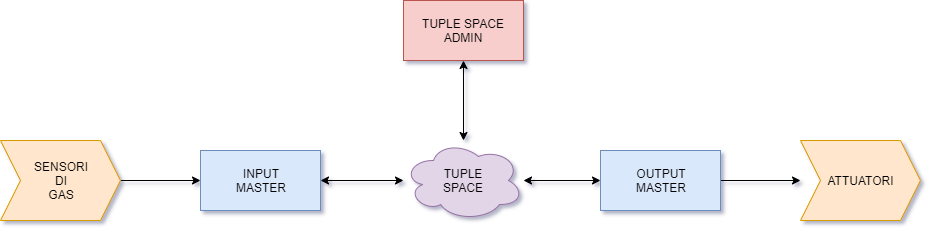

The diagram above was exported from draw.io. Its source (the exported page's mxGraphModel, read from the mxfile embedded in the PNG):
<mxGraphModel dx="1679" dy="494" grid="1" gridSize="10" guides="1" tooltips="1" connect="1" arrows="1" fold="1" page="1" pageScale="1" pageWidth="827" pageHeight="1169" math="0" shadow="0">
  <root>
    <mxCell id="0" />
    <mxCell id="1" parent="0" />
    <mxCell id="BRx1WlKKHz76T9P6J_RG-3" value="" style="edgeStyle=orthogonalEdgeStyle;rounded=0;orthogonalLoop=1;jettySize=auto;html=1;entryX=1;entryY=0.5;entryDx=0;entryDy=0;startArrow=classic;startFill=1;" parent="1" source="BRx1WlKKHz76T9P6J_RG-1" target="BRx1WlKKHz76T9P6J_RG-4" edge="1">
      <mxGeometry relative="1" as="geometry">
        <mxPoint x="273" y="240" as="targetPoint" />
      </mxGeometry>
    </mxCell>
    <mxCell id="BRx1WlKKHz76T9P6J_RG-6" value="" style="edgeStyle=orthogonalEdgeStyle;rounded=0;orthogonalLoop=1;jettySize=auto;html=1;entryX=0;entryY=0.5;entryDx=0;entryDy=0;startArrow=classic;startFill=1;" parent="1" source="BRx1WlKKHz76T9P6J_RG-1" target="BRx1WlKKHz76T9P6J_RG-10" edge="1">
      <mxGeometry relative="1" as="geometry">
        <mxPoint x="553" y="240" as="targetPoint" />
      </mxGeometry>
    </mxCell>
    <mxCell id="BRx1WlKKHz76T9P6J_RG-8" value="" style="edgeStyle=orthogonalEdgeStyle;rounded=0;orthogonalLoop=1;jettySize=auto;html=1;entryX=0.5;entryY=1;entryDx=0;entryDy=0;startArrow=classic;startFill=1;" parent="1" source="BRx1WlKKHz76T9P6J_RG-1" target="BRx1WlKKHz76T9P6J_RG-9" edge="1">
      <mxGeometry relative="1" as="geometry">
        <mxPoint x="413" y="120" as="targetPoint" />
      </mxGeometry>
    </mxCell>
    <mxCell id="BRx1WlKKHz76T9P6J_RG-1" value="TUPLE&lt;br&gt;SPACE" style="ellipse;shape=cloud;whiteSpace=wrap;html=1;fillColor=#e1d5e7;strokeColor=#9673a6;" parent="1" vertex="1">
      <mxGeometry x="353" y="200" width="120" height="80" as="geometry" />
    </mxCell>
    <mxCell id="BRx1WlKKHz76T9P6J_RG-14" value="" style="edgeStyle=orthogonalEdgeStyle;rounded=0;orthogonalLoop=1;jettySize=auto;html=1;startArrow=classic;startFill=1;endArrow=none;endFill=0;" parent="1" source="BRx1WlKKHz76T9P6J_RG-4" edge="1">
      <mxGeometry relative="1" as="geometry">
        <mxPoint x="70" y="240" as="targetPoint" />
      </mxGeometry>
    </mxCell>
    <mxCell id="BRx1WlKKHz76T9P6J_RG-4" value="INPUT&lt;br&gt;MASTER" style="rounded=0;whiteSpace=wrap;html=1;fillColor=#dae8fc;strokeColor=#6c8ebf;" parent="1" vertex="1">
      <mxGeometry x="150" y="210" width="120" height="60" as="geometry" />
    </mxCell>
    <mxCell id="BRx1WlKKHz76T9P6J_RG-9" value="TUPLE SPACE&lt;br&gt;ADMIN" style="rounded=0;whiteSpace=wrap;html=1;fillColor=#f8cecc;strokeColor=#b85450;" parent="1" vertex="1">
      <mxGeometry x="353" y="60" width="120" height="60" as="geometry" />
    </mxCell>
    <mxCell id="BRx1WlKKHz76T9P6J_RG-16" value="" style="edgeStyle=orthogonalEdgeStyle;rounded=0;orthogonalLoop=1;jettySize=auto;html=1;startArrow=none;startFill=0;endArrow=classic;endFill=1;" parent="1" source="BRx1WlKKHz76T9P6J_RG-10" edge="1">
      <mxGeometry relative="1" as="geometry">
        <mxPoint x="750" y="240" as="targetPoint" />
      </mxGeometry>
    </mxCell>
    <mxCell id="BRx1WlKKHz76T9P6J_RG-10" value="OUTPUT&lt;br&gt;MASTER" style="rounded=0;whiteSpace=wrap;html=1;fillColor=#dae8fc;strokeColor=#6c8ebf;" parent="1" vertex="1">
      <mxGeometry x="550" y="210" width="120" height="60" as="geometry" />
    </mxCell>
    <mxCell id="BRx1WlKKHz76T9P6J_RG-12" value="SENSORI&lt;br&gt;DI&lt;br&gt;GAS" style="shape=step;perimeter=stepPerimeter;whiteSpace=wrap;html=1;fixedSize=1;direction=east;fillColor=#ffe6cc;strokeColor=#d79b00;" parent="1" vertex="1">
      <mxGeometry x="-50" y="200" width="120" height="80" as="geometry" />
    </mxCell>
    <mxCell id="BRx1WlKKHz76T9P6J_RG-17" value="ATTUATORI" style="shape=step;perimeter=stepPerimeter;whiteSpace=wrap;html=1;fixedSize=1;fillColor=#ffe6cc;strokeColor=#d79b00;" parent="1" vertex="1">
      <mxGeometry x="750" y="200" width="120" height="80" as="geometry" />
    </mxCell>
  </root>
</mxGraphModel>